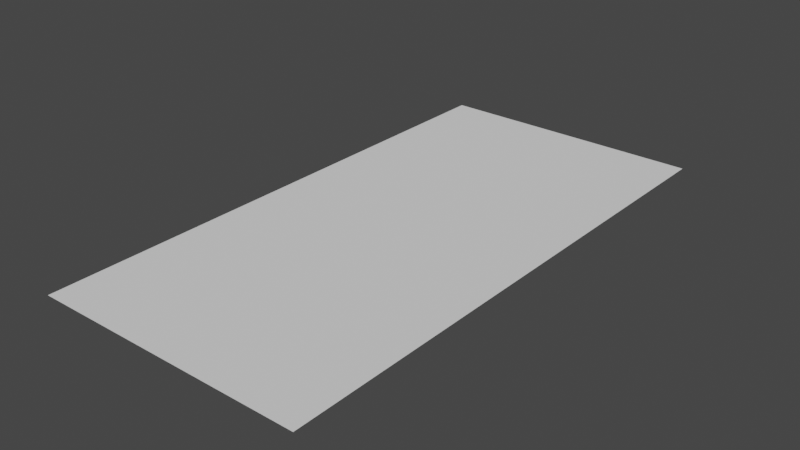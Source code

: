 # Source: Rechteck_3_Offset.blend  (saved by Blender 2.90.8; exported with 4.5.12 LTS)
import bpy
from mathutils import Matrix  # noqa: F401  (used for matrix-valued properties, if any)

bpy.ops.wm.read_factory_settings(use_empty=True)
scene = bpy.context.scene
scene.name = 'Scene'

# ---- collections
col_collection = bpy.data.collections.new('Collection'); scene.collection.children.link(col_collection)

# ---- world
world_world = bpy.data.worlds.new('World'); scene.world = world_world
world_world.use_nodes = True; world_world.node_tree.nodes.clear()
_N = world_world.node_tree.nodes; _L = world_world.node_tree.links
n0 = _N.new('ShaderNodeOutputWorld'); n0.name = 'World Output'; n0.location = (300, 300)
n1 = _N.new('ShaderNodeBackground'); n1.name = 'Background'; n1.location = (10, 300)
n1.inputs[0].default_value = (0.05088, 0.05088, 0.05088, 1.0)
_L.new(n1.outputs[0], n0.inputs[0])
n0.is_active_output = True
world_world.color = (0.05088, 0.05088, 0.05088)
world_world.use_sun_shadow = False
world_world.sun_shadow_jitter_overblur = 0.0

# ---- meshes
me_plane_006 = bpy.data.meshes.new('Plane.006')
me_plane_006.from_pydata([(2.0, 2.0, 0.0), (4.0, 2.0, 0.0), (2.0, 6.0, 0.0), (4.0, 6.0, 0.0)], [], [(0, 1, 3, 2)])
_uv = me_plane_006.uv_layers.new(name='UVMap')
_uv.uv.foreach_set('vector', [0.0, 0.0, 1.0, 0.0, 1.0, 1.0, 0.0, 1.0])
me_plane_006.use_remesh_fix_poles = True
me_plane_006.use_remesh_preserve_attributes = False
me_plane_006.use_mirror_vertex_groups = False
me_plane_006.update()

# ---- objects
ob_plane = bpy.data.objects.new('Plane', me_plane_006)

# ---- transforms, parenting, visibility, modifiers, constraints
ob_plane.location = (-3.0, -3.0, 0.0)
ob_plane.lineart.crease_threshold = 0.0

# ---- collection membership
col_collection.objects.link(ob_plane)

# ---- scene / render settings (as saved in the file)
scene.frame_start = 1; scene.frame_end = 250; scene.frame_set(0)
scene.render.engine = 'BLENDER_EEVEE_NEXT'
scene.cycles.use_denoising = False
scene.cycles.samples = 128
scene.cycles.sampling_pattern = 'TABULATED_SOBOL'
scene.cycles.use_adaptive_sampling = False
scene.cycles.use_light_tree = False
scene.view_settings.view_transform = 'Filmic'
bpy.context.view_layer.update()

# ---- added for rendering (the .blend has no active camera and no usable light): camera, sun
cam_auto = bpy.data.cameras.new('AutoCamera')
cam_auto.lens = 50.0
cam_auto.sensor_width = 36.0
cam_auto.clip_end = 1000.0
ob_auto_camera = bpy.data.objects.new('AutoCamera', cam_auto)
scene.collection.objects.link(ob_auto_camera)
ob_auto_camera.location = (4.13773, -3.96528, 3.31018)
ob_auto_camera.rotation_euler = (1.09748, -7.21219e-08, 0.694738)
scene.camera = ob_auto_camera
light_auto_sun = bpy.data.lights.new('AutoSun', 'SUN')
light_auto_sun.energy = 3.0
light_auto_sun.angle = 0.0523599
ob_auto_sun = bpy.data.objects.new('AutoSun', light_auto_sun)
scene.collection.objects.link(ob_auto_sun)
ob_auto_sun.rotation_euler = (0.872665, 0.174533, 0.523599)
bpy.context.view_layer.update()

